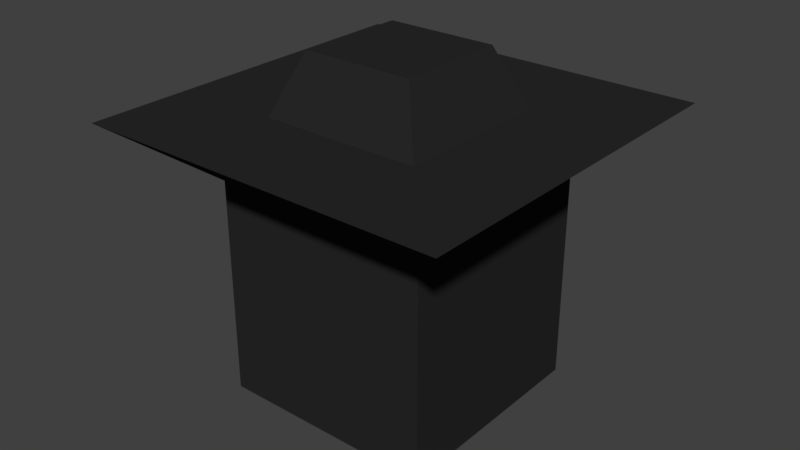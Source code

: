 # Source: CliffLampWasted.blend  (saved by Blender 2.79.0; exported with 4.5.12 LTS)
import bpy
from mathutils import Matrix  # noqa: F401  (used for matrix-valued properties, if any)

bpy.ops.wm.read_factory_settings(use_empty=True)
scene = bpy.context.scene
scene.name = 'Scene'

# ---- collections
col_collection_1 = bpy.data.collections.new('Collection 1'); scene.collection.children.link(col_collection_1)

# ---- materials (node trees are filled in below, after node groups)
mat_material_001 = bpy.data.materials.new('Material.001')
mat_material_001.alpha_threshold = 0.0
mat_material_001.use_transparent_shadow = False
mat_material_001.roughness = 0.5
mat_material_001.specular_intensity = 1.0
mat_material_002 = bpy.data.materials.new('Material.002')
mat_material_002.alpha_threshold = 0.0
mat_material_002.use_transparent_shadow = False
mat_material_002.diffuse_color = (0.02198, 0.02198, 0.02198, 1.0)
mat_material_002.roughness = 0.5
mat_material_002.specular_intensity = 0.0

# ---- material node trees

# ---- world
world_world = bpy.data.worlds.new('World'); scene.world = world_world
world_world.color = (0.05088, 0.05088, 0.05088)
world_world.use_sun_shadow = False
world_world.sun_shadow_jitter_overblur = 0.0
world_world.cycles.sampling_method = 'MANUAL'

# ---- meshes
me_cube_001 = bpy.data.meshes.new('Cube.001')
me_cube_001.from_pydata([(-0.1, -0.1, -0.1), (-0.1, -0.1, 0.1), (-0.1, 0.1, -0.1), (-0.1, 0.1, 0.1), (0.1, -0.1, -0.1), (0.1, -0.1, 0.1), (0.1, 0.1, -0.1), (0.1, 0.1, 0.1), (-0.1696, -0.1696, 0.1532), (-0.1696, 0.1696, 0.1532), (0.1696, 0.1696, 0.1532), (0.1696, -0.1696, 0.1532), (0.07358, -0.07358, 0.1532), (0.07358, 0.07358, 0.1532), (-0.07358, 0.07358, 0.1532), (-0.07358, -0.07358, 0.1532), (0.05078, -0.05078, 0.2071), (-0.05078, -0.05078, 0.2071), (0.05078, 0.05078, 0.2071), (-0.05078, 0.05078, 0.2071)], [], [(0, 1, 3, 2), (2, 3, 7, 6), (6, 7, 5, 4), (4, 5, 1, 0), (2, 6, 4, 0), (5, 7, 10, 11), (10, 9, 14, 13), (3, 1, 8, 9), (1, 5, 11, 8), (7, 3, 9, 10), (8, 11, 12, 15), (9, 8, 15, 14), (12, 13, 18, 16), (11, 10, 13, 12), (17, 16, 18, 19), (13, 14, 19, 18), (15, 12, 16, 17), (14, 15, 17, 19)])
me_cube_001.polygons.foreach_set('material_index', [1, 1, 1, 1, 1, 1, 1, 1, 1, 1, 1, 1, 1, 1, 1, 1, 1, 1])
me_cube_001.materials.append(mat_material_001)
me_cube_001.materials.append(mat_material_002)
me_cube_001.use_remesh_preserve_volume = False
me_cube_001.use_remesh_preserve_attributes = False
me_cube_001.use_mirror_vertex_groups = False
me_cube_001.update()

# ---- objects
ob_cube = bpy.data.objects.new('Cube', me_cube_001)

# ---- transforms, parenting, visibility, modifiers, constraints
ob_cube.location = (0.0, 0.0, 0.0)
ob_cube.lineart.crease_threshold = 0.0

# ---- collection membership
col_collection_1.objects.link(ob_cube)

# ---- scene / render settings (as saved in the file)
scene.frame_start = 1; scene.frame_end = 250; scene.frame_set(1)
scene.render.engine = 'BLENDER_EEVEE_NEXT'
scene.render.resolution_percentage = 50
scene.render.dither_intensity = 0.0
scene.cycles.use_denoising = False
scene.cycles.samples = 128
scene.cycles.sampling_pattern = 'TABULATED_SOBOL'
scene.cycles.use_adaptive_sampling = False
scene.cycles.use_light_tree = False
scene.cycles.blur_glossy = 0.0
scene.cycles.sample_clamp_indirect = 0.0
scene.view_settings.view_transform = 'Standard'
bpy.context.view_layer.update()

# ---- added for rendering (the .blend has no active camera and no usable light): camera, sun
cam_auto = bpy.data.cameras.new('AutoCamera')
cam_auto.lens = 50.0
cam_auto.sensor_width = 36.0
cam_auto.clip_end = 1000.0
ob_auto_camera = bpy.data.objects.new('AutoCamera', cam_auto)
scene.collection.objects.link(ob_auto_camera)
ob_auto_camera.location = (0.526897, -0.632277, 0.475046)
ob_auto_camera.rotation_euler = (1.09748, -7.21219e-08, 0.694738)
scene.camera = ob_auto_camera
light_auto_sun = bpy.data.lights.new('AutoSun', 'SUN')
light_auto_sun.energy = 3.0
light_auto_sun.angle = 0.0523599
ob_auto_sun = bpy.data.objects.new('AutoSun', light_auto_sun)
scene.collection.objects.link(ob_auto_sun)
ob_auto_sun.rotation_euler = (0.872665, 0.174533, 0.523599)
bpy.context.view_layer.update()
